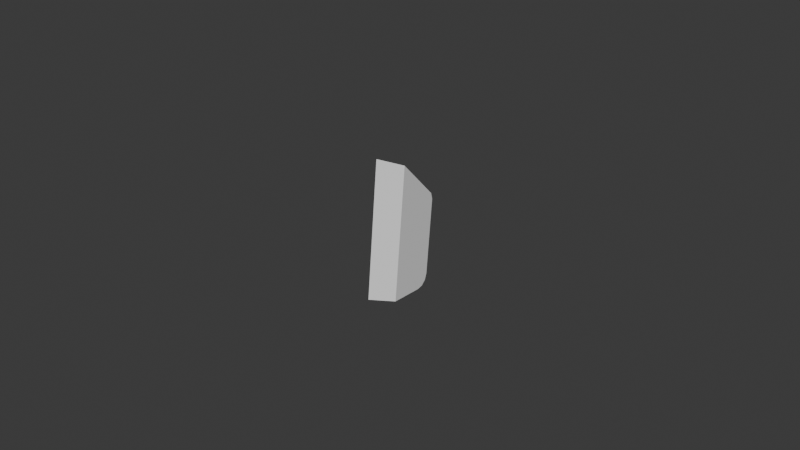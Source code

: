 # Source: UCX_TaskBoardCableWrapPostLeft_007.blend  (saved by Blender 4.3.32; exported with 4.5.12 LTS)
import bpy
from mathutils import Matrix  # noqa: F401  (used for matrix-valued properties, if any)

bpy.ops.wm.read_factory_settings(use_empty=True)
scene = bpy.context.scene
scene.name = 'Scene'

# ---- collections
col_collection = bpy.data.collections.new('Collection'); scene.collection.children.link(col_collection)

# ---- world
world_world = bpy.data.worlds.new('World'); scene.world = world_world
world_world.use_nodes = True; world_world.node_tree.nodes.clear()
_N = world_world.node_tree.nodes; _L = world_world.node_tree.links
n0 = _N.new('ShaderNodeOutputWorld'); n0.name = 'World Output'; n0.location = (300, 300)
n1 = _N.new('ShaderNodeBackground'); n1.name = 'Background'; n1.location = (10, 300)
n1.inputs[0].default_value = (0.05088, 0.05088, 0.05088, 1.0)
_L.new(n1.outputs[0], n0.inputs[0])
n0.is_active_output = True
world_world.color = (0.05088, 0.05088, 0.05088)
world_world.sun_shadow_jitter_overblur = 0.0

# ---- meshes
me_ucx_taskboardcablewrappostleft_007 = bpy.data.meshes.new('UCX_TaskBoardCableWrapPostLeft_007')
me_ucx_taskboardcablewrappostleft_007.from_pydata([(0.002902, 0.008188, -0.01556), (0.00282, 0.01063, 0.008658), (0.003837, -0.007512, -0.01792), (-0.00243, -0.01246, -0.01744), (0.003694, -0.003246, 0.02438), (-0.002578, -0.008053, 0.02626), (-0.003639, 0.007796, -0.01555), (-0.003721, 0.01024, 0.008675), (-0.003391, 0.003506, -0.01906), (-0.003601, 0.007077, -0.01745), (0.003031, 0.005899, -0.01875), (-0.00351, 0.005507, -0.01873), (-0.003673, 0.009529, 0.01069), (0.002862, 0.01004, 0.01078), (0.00315, 0.003898, -0.01907), (0.00294, 0.007469, -0.01746)], [], [(0, 1, 2), (3, 4, 5), (1, 6, 7), (8, 2, 3), (0, 9, 6), (9, 10, 11), (10, 8, 11), (4, 12, 5), (1, 12, 13), (9, 11, 8), (13, 4, 1), (4, 2, 1), (2, 14, 0), (14, 10, 0), (10, 15, 0), (3, 2, 4), (1, 0, 6), (8, 14, 2), (0, 15, 9), (9, 15, 10), (10, 14, 8), (4, 13, 12), (1, 7, 12), (8, 3, 6), (3, 5, 12), (7, 3, 12), (7, 6, 3), (6, 9, 8)])
me_ucx_taskboardcablewrappostleft_007.update()

# ---- objects
ob_ucx_taskboardcablewrappostleft_007 = bpy.data.objects.new('UCX_TaskBoardCableWrapPostLeft_007', me_ucx_taskboardcablewrappostleft_007)

# ---- transforms, parenting, visibility, modifiers, constraints
ob_ucx_taskboardcablewrappostleft_007.location = (0.0, 0.0, 0.0)

# ---- collection membership
col_collection.objects.link(ob_ucx_taskboardcablewrappostleft_007)

# ---- scene / render settings (as saved in the file)
scene.frame_start = 1; scene.frame_end = 250; scene.frame_set(1)
scene.render.engine = 'BLENDER_EEVEE_NEXT'
bpy.context.view_layer.update()

# ---- added for rendering (the .blend has no active camera and no usable light): camera, sun
cam_auto = bpy.data.cameras.new('AutoCamera')
cam_auto.lens = 50.0
cam_auto.sensor_width = 36.0
cam_auto.clip_end = 1000.0
ob_auto_camera = bpy.data.objects.new('AutoCamera', cam_auto)
scene.collection.objects.link(ob_auto_camera)
ob_auto_camera.location = (0.185103, -0.222969, 0.151631)
ob_auto_camera.rotation_euler = (1.09748, -7.21219e-08, 0.694738)
scene.camera = ob_auto_camera
light_auto_sun = bpy.data.lights.new('AutoSun', 'SUN')
light_auto_sun.energy = 3.0
light_auto_sun.angle = 0.0523599
ob_auto_sun = bpy.data.objects.new('AutoSun', light_auto_sun)
scene.collection.objects.link(ob_auto_sun)
ob_auto_sun.rotation_euler = (0.872665, 0.174533, 0.523599)
bpy.context.view_layer.update()
